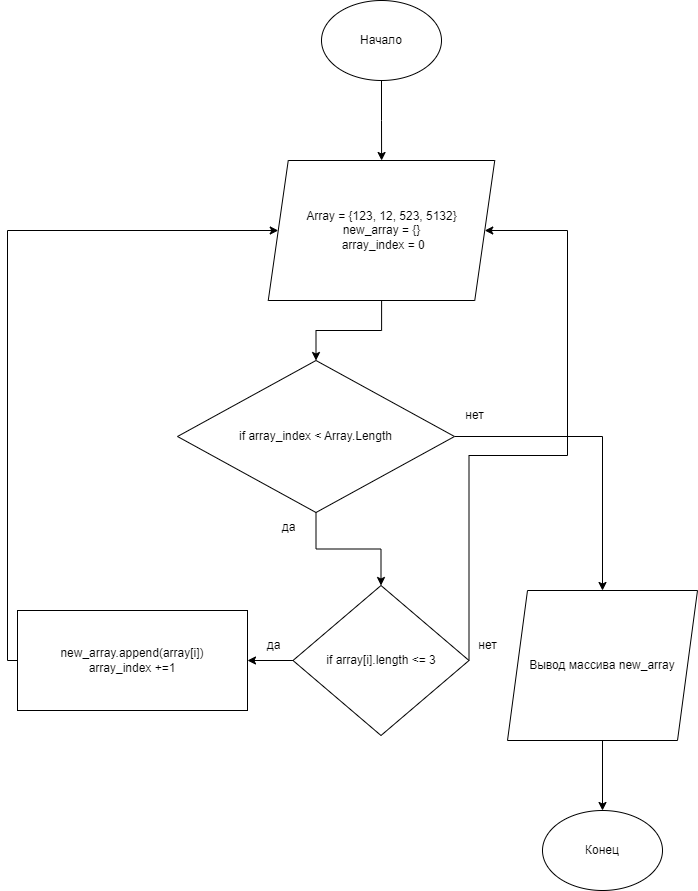

The diagram above was exported from draw.io. Its source (the exported page's mxGraphModel, read from the mxfile embedded in the PNG):
<mxGraphModel dx="1434" dy="788" grid="1" gridSize="10" guides="1" tooltips="1" connect="1" arrows="1" fold="1" page="1" pageScale="1" pageWidth="827" pageHeight="1169" math="0" shadow="0">
  <root>
    <mxCell id="0" />
    <mxCell id="1" parent="0" />
    <mxCell id="1EhHQ13oVbiHkIss7AI--2" style="edgeStyle=orthogonalEdgeStyle;rounded=0;orthogonalLoop=1;jettySize=auto;html=1;" parent="1" source="1EhHQ13oVbiHkIss7AI--1" target="1EhHQ13oVbiHkIss7AI--5" edge="1">
      <mxGeometry relative="1" as="geometry">
        <mxPoint x="413.5" y="230" as="targetPoint" />
      </mxGeometry>
    </mxCell>
    <mxCell id="1EhHQ13oVbiHkIss7AI--1" value="Начало" style="ellipse;whiteSpace=wrap;html=1;" parent="1" vertex="1">
      <mxGeometry x="354" y="100" width="120" height="80" as="geometry" />
    </mxCell>
    <mxCell id="1EhHQ13oVbiHkIss7AI--5" value="Array = {123, 12, 523, 5132}&lt;br style=&quot;border-color: var(--border-color);&quot;&gt;new_array = {}&lt;br&gt;&amp;nbsp;array_index = 0" style="shape=parallelogram;perimeter=parallelogramPerimeter;whiteSpace=wrap;html=1;fixedSize=1;" parent="1" vertex="1">
      <mxGeometry x="300.75" y="260" width="226.5" height="140" as="geometry" />
    </mxCell>
    <mxCell id="1EhHQ13oVbiHkIss7AI--8" style="edgeStyle=orthogonalEdgeStyle;rounded=0;orthogonalLoop=1;jettySize=auto;html=1;exitX=0;exitY=0.5;exitDx=0;exitDy=0;" parent="1" source="1EhHQ13oVbiHkIss7AI--7" target="1EhHQ13oVbiHkIss7AI--10" edge="1">
      <mxGeometry relative="1" as="geometry">
        <mxPoint x="180" y="770" as="targetPoint" />
      </mxGeometry>
    </mxCell>
    <mxCell id="1EhHQ13oVbiHkIss7AI--11" style="edgeStyle=orthogonalEdgeStyle;rounded=0;orthogonalLoop=1;jettySize=auto;html=1;entryX=1;entryY=0.5;entryDx=0;entryDy=0;exitX=1;exitY=0.5;exitDx=0;exitDy=0;" parent="1" source="1EhHQ13oVbiHkIss7AI--7" target="1EhHQ13oVbiHkIss7AI--5" edge="1">
      <mxGeometry relative="1" as="geometry">
        <mxPoint x="570" y="340" as="targetPoint" />
        <Array as="points">
          <mxPoint x="600" y="555" />
          <mxPoint x="600" y="330" />
        </Array>
      </mxGeometry>
    </mxCell>
    <mxCell id="1EhHQ13oVbiHkIss7AI--7" value="if array[i].length &amp;lt;= 3" style="rhombus;whiteSpace=wrap;html=1;" parent="1" vertex="1">
      <mxGeometry x="325.5" y="685" width="176" height="150" as="geometry" />
    </mxCell>
    <mxCell id="1EhHQ13oVbiHkIss7AI--13" style="edgeStyle=orthogonalEdgeStyle;rounded=0;orthogonalLoop=1;jettySize=auto;html=1;entryX=0;entryY=0.5;entryDx=0;entryDy=0;" parent="1" source="1EhHQ13oVbiHkIss7AI--10" target="1EhHQ13oVbiHkIss7AI--5" edge="1">
      <mxGeometry relative="1" as="geometry">
        <Array as="points">
          <mxPoint x="40" y="760" />
          <mxPoint x="40" y="330" />
        </Array>
      </mxGeometry>
    </mxCell>
    <mxCell id="1EhHQ13oVbiHkIss7AI--10" value="new_array.append(array[i])&lt;br&gt;array_index +=1" style="rounded=0;whiteSpace=wrap;html=1;" parent="1" vertex="1">
      <mxGeometry x="50" y="710" width="230" height="100" as="geometry" />
    </mxCell>
    <mxCell id="1EhHQ13oVbiHkIss7AI--27" style="edgeStyle=orthogonalEdgeStyle;rounded=0;orthogonalLoop=1;jettySize=auto;html=1;" parent="1" source="1EhHQ13oVbiHkIss7AI--14" target="1EhHQ13oVbiHkIss7AI--28" edge="1">
      <mxGeometry relative="1" as="geometry">
        <mxPoint x="635" y="900" as="targetPoint" />
      </mxGeometry>
    </mxCell>
    <mxCell id="1EhHQ13oVbiHkIss7AI--14" value="Вывод массива new_array" style="shape=parallelogram;perimeter=parallelogramPerimeter;whiteSpace=wrap;html=1;fixedSize=1;" parent="1" vertex="1">
      <mxGeometry x="540" y="690" width="190" height="150" as="geometry" />
    </mxCell>
    <mxCell id="1EhHQ13oVbiHkIss7AI--20" value="" style="edgeStyle=orthogonalEdgeStyle;rounded=0;orthogonalLoop=1;jettySize=auto;html=1;" parent="1" source="1EhHQ13oVbiHkIss7AI--5" target="1EhHQ13oVbiHkIss7AI--19" edge="1">
      <mxGeometry relative="1" as="geometry">
        <mxPoint x="414" y="460" as="targetPoint" />
        <mxPoint x="414" y="400" as="sourcePoint" />
      </mxGeometry>
    </mxCell>
    <mxCell id="1EhHQ13oVbiHkIss7AI--21" style="edgeStyle=orthogonalEdgeStyle;rounded=0;orthogonalLoop=1;jettySize=auto;html=1;entryX=0.5;entryY=0;entryDx=0;entryDy=0;" parent="1" source="1EhHQ13oVbiHkIss7AI--19" target="1EhHQ13oVbiHkIss7AI--7" edge="1">
      <mxGeometry relative="1" as="geometry" />
    </mxCell>
    <mxCell id="1EhHQ13oVbiHkIss7AI--23" style="edgeStyle=orthogonalEdgeStyle;rounded=0;orthogonalLoop=1;jettySize=auto;html=1;" parent="1" source="1EhHQ13oVbiHkIss7AI--19" target="1EhHQ13oVbiHkIss7AI--14" edge="1">
      <mxGeometry relative="1" as="geometry" />
    </mxCell>
    <mxCell id="1EhHQ13oVbiHkIss7AI--19" value="if array_index &amp;lt; Array.Length" style="rhombus;whiteSpace=wrap;html=1;" parent="1" vertex="1">
      <mxGeometry x="210" y="460" width="277" height="152" as="geometry" />
    </mxCell>
    <mxCell id="1EhHQ13oVbiHkIss7AI--22" value="да" style="text;html=1;align=center;verticalAlign=middle;resizable=0;points=[];autosize=1;strokeColor=none;fillColor=none;" parent="1" vertex="1">
      <mxGeometry x="300.75" y="612" width="40" height="30" as="geometry" />
    </mxCell>
    <mxCell id="1EhHQ13oVbiHkIss7AI--24" value="нет" style="text;html=1;align=center;verticalAlign=middle;resizable=0;points=[];autosize=1;strokeColor=none;fillColor=none;" parent="1" vertex="1">
      <mxGeometry x="487.25" y="500" width="40" height="30" as="geometry" />
    </mxCell>
    <mxCell id="1EhHQ13oVbiHkIss7AI--25" value="да" style="text;html=1;align=center;verticalAlign=middle;resizable=0;points=[];autosize=1;strokeColor=none;fillColor=none;" parent="1" vertex="1">
      <mxGeometry x="285.5" y="730" width="40" height="30" as="geometry" />
    </mxCell>
    <mxCell id="1EhHQ13oVbiHkIss7AI--26" value="нет" style="text;html=1;align=center;verticalAlign=middle;resizable=0;points=[];autosize=1;strokeColor=none;fillColor=none;" parent="1" vertex="1">
      <mxGeometry x="500" y="730" width="40" height="30" as="geometry" />
    </mxCell>
    <mxCell id="1EhHQ13oVbiHkIss7AI--28" value="Конец" style="ellipse;whiteSpace=wrap;html=1;" parent="1" vertex="1">
      <mxGeometry x="575" y="910" width="120" height="80" as="geometry" />
    </mxCell>
  </root>
</mxGraphModel>